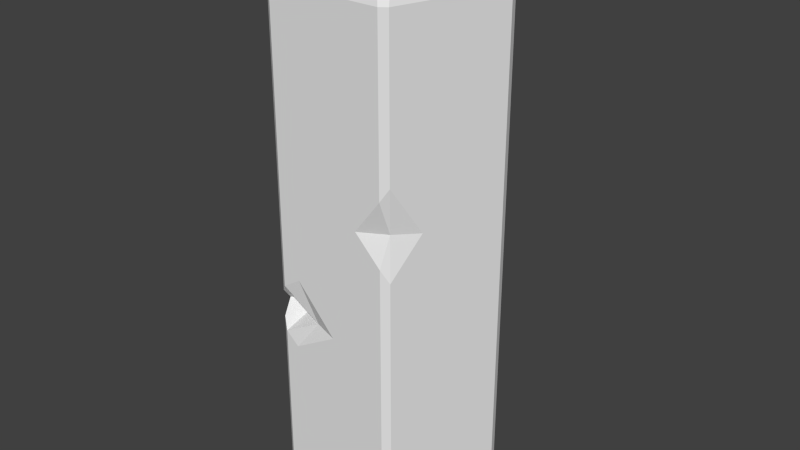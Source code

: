 # Source: crystalTree2.blend  (saved by Blender 2.69.0; exported with 4.5.12 LTS)
import bpy
from mathutils import Matrix  # noqa: F401  (used for matrix-valued properties, if any)

bpy.ops.wm.read_factory_settings(use_empty=True)
scene = bpy.context.scene
scene.name = 'Scene'

# ---- collections
col_collection_1 = bpy.data.collections.new('Collection 1'); scene.collection.children.link(col_collection_1)

# ---- world
world_world = bpy.data.worlds.new('World'); scene.world = world_world
world_world.color = (0.05088, 0.05088, 0.05088)
world_world.use_sun_shadow = False
world_world.sun_shadow_jitter_overblur = 0.0
world_world.cycles.sampling_method = 'MANUAL'
world_world.cycles.sample_map_resolution = 256

# ---- meshes
me_circle = bpy.data.meshes.new('Circle')
me_circle.from_pydata([(5.588e-09, 0.9382, 0.0), (-0.04045, 0.9706, 0.05), (0.04045, 0.9706, 0.05), (-0.9356, 0.2615, 0.05), (-0.9106, 0.3384, 0.05), (-0.8923, 0.2899, 0.0), (-0.5378, -0.809, 0.05), (-0.6032, -0.7615, 0.05), (-0.5515, -0.759, 0.0), (0.6032, -0.7615, 0.05), (0.5378, -0.809, 0.05), (0.5515, -0.759, 0.0), (0.9106, 0.3384, 0.05), (0.9356, 0.2615, 0.05), (0.8923, 0.2899, 0.0), (-0.04045, 0.9706, 4.875), (-0.04396, 0.9319, 4.966), (0.04396, 0.9319, 4.966), (0.04045, 0.9706, 4.875), (-0.8999, 0.2462, 4.966), (-0.8727, 0.3298, 4.966), (-0.9106, 0.3384, 4.875), (-0.9356, 0.2615, 4.875), (-0.5122, -0.7798, 4.966), (-0.5833, -0.7281, 4.966), (-0.6032, -0.7615, 4.875), (-0.5378, -0.809, 4.875), (0.5833, -0.7281, 4.966), (0.5122, -0.7798, 4.966), (0.5378, -0.809, 4.875), (0.6032, -0.7615, 4.875), (0.8727, 0.3298, 4.966), (0.8999, 0.2462, 4.966), (0.9356, 0.2615, 4.875), (0.9106, 0.3384, 4.875), (0.04396, 0.6551, 5.276), (-0.04396, 0.6551, 5.276), (9.313e-09, 0.589, 5.316), (-0.5602, 0.182, 5.316), (-0.6094, 0.2442, 5.276), (-0.6366, 0.1606, 5.276), (-0.3462, -0.4765, 5.316), (-0.4206, -0.5041, 5.276), (-0.3495, -0.5558, 5.276), (0.3296, -0.4907, 5.069), (0.3675, -0.329, 5.163), (0.4928, -0.1967, 5.137), (0.5602, 0.182, 5.316), (0.6366, 0.1606, 5.276), (0.6094, 0.2442, 5.276), (0.6032, -0.7615, 2.665), (0.6032, -0.7615, 3.486), (0.5378, -0.809, 3.372), (0.5378, -0.809, 2.787), (0.2861, -0.809, 3.042), (0.6956, -0.4771, 3.033), (0.5567, -0.7058, 3.064), (-0.7659, -0.2608, 4.683), (-0.6217, 0.5483, 0.3708), (-0.4615, 0.5768, 1.032), (-0.7309, -0.2234, 4.327), (-0.8536, 0.009046, 4.322), (-0.7829, -0.2086, 4.012), (0.5743, 0.5466, 4.966), (-0.7099, -0.4333, 4.293), (-0.8251, 0.4005, 0.8663), (-0.76, 0.4478, 1.394), (-0.465, 0.6621, 1.765), (-0.2683, 0.805, 1.311), (0.4876, 0.6096, 4.966), (0.473, 0.6563, 4.875), (0.6147, 0.5534, 4.875), (-0.227, 0.8351, 1.055), (-0.3578, 0.74, 0.4648), (0.6413, 0.5341, 4.631), (0.4866, 0.6465, 4.447), (0.4461, 0.6759, 4.784), (0.5515, 0.5396, 4.992), (0.4875, 0.5889, 4.989), (0.5236, 0.5724, 4.918), (0.5194, 0.5905, 4.754), (-0.5378, -0.809, 1.801), (-0.5378, -0.809, 2.25), (-0.6032, -0.7615, 2.163), (-0.6032, -0.7615, 1.902), (-0.6396, -0.6497, 2.033), (-0.363, -0.809, 2.363), (0.01282, -0.809, 1.941), (-0.4126, -0.809, 1.688), (-0.4221, -0.5303, 2.003), (-0.2046, -0.7559, 1.972), (0.4001, -0.6254, 5.179), (0.5685, -0.04908, 5.276), (0.4419, -0.182, 5.316), (0.2079, -0.5558, 5.276), (0.4618, -0.5609, 5.197), (0.2187, -0.4765, 5.316), (0.6757, 0.08923, 5.194), (0.1535, -0.6697, 5.118), (0.3258, -0.6791, 5.105), (0.2127, -0.3833, 5.316), (0.6658, -0.258, 5.058), (0.4752, -0.3979, 5.112), (0.2742, -0.5816, 5.1)], [], [(22, 3, 62, 61, 57, 25), (16, 20, 39, 36), (9, 13, 33, 30, 51, 55, 50), (5, 0, 14, 11, 8), (19, 24, 42, 40), (23, 28, 91, 99, 98, 94, 43), (63, 71, 79), (12, 2, 18, 70, 76, 75, 74, 71, 34), (0, 1, 2), (3, 4, 5), (6, 7, 8), (9, 10, 11), (12, 13, 14), (15, 16, 17, 18), (19, 20, 21, 22), (23, 24, 25, 26), (27, 28, 29, 30), (31, 32, 33, 34), (35, 36, 37), (38, 39, 40), (41, 42, 43), (47, 48, 49), (4, 1, 0, 5), (7, 3, 5, 8), (10, 6, 8, 11), (13, 9, 11, 14), (2, 12, 14, 0), (20, 16, 15, 21), (24, 19, 22, 25), (28, 23, 26, 29), (32, 27, 30, 33), (33, 13, 12, 34), (1, 15, 18, 2), (29, 52, 51, 30), (25, 83, 82, 26), (21, 4, 3, 22), (38, 37, 36, 39), (41, 38, 40, 42), (37, 47, 49, 35), (48, 32, 31, 49), (16, 36, 35, 17), (42, 24, 23, 43), (39, 20, 19, 40), (15, 1, 68, 67, 66, 65, 58, 4, 21), (53, 10, 9, 50), (62, 64, 60), (1, 4, 58, 73, 72, 68), (3, 7, 84, 85, 83, 25, 57, 64, 62), (31, 63, 77, 78, 69, 17, 35, 49), (55, 51, 56), (50, 55, 56), (54, 53, 56), (52, 54, 56), (51, 52, 56), (53, 50, 56), (61, 62, 60), (64, 57, 60), (57, 61, 60), (17, 69, 70, 18), (63, 79, 69, 78, 77), (71, 63, 31, 34), (68, 72, 59), (73, 58, 59), (72, 73, 59), (67, 68, 59), (66, 67, 59), (58, 65, 59), (65, 66, 59), (70, 69, 79), (79, 71, 80), (70, 79, 80), (76, 70, 80), (71, 74, 80), (74, 75, 80), (75, 76, 80), (84, 7, 6, 81), (6, 10, 53, 54, 52, 29, 26, 82, 86, 87, 88, 81), (90, 87, 86), (90, 88, 87), (90, 81, 88), (81, 90, 89), (90, 82, 89), (89, 82, 83), (89, 83, 85), (89, 85, 84), (89, 84, 81), (90, 86, 82), (96, 41, 43, 94), (97, 46, 101), (47, 93, 92, 48), (91, 28, 27, 95), (37, 38, 47), (27, 32, 48, 92, 97, 101, 95), (97, 92, 46), (92, 93, 46), (46, 93, 45), (93, 100, 45), (100, 96, 45), (96, 44, 45), (44, 102, 45), (102, 46, 45), (102, 101, 46), (102, 95, 101), (102, 44, 95), (44, 91, 95), (99, 103, 98), (91, 103, 99), (44, 103, 91), (44, 96, 94), (103, 94, 98), (103, 44, 94), (38, 41, 96, 100, 93, 47)])
_uv = me_circle.uv_layers.new(name='UVMap')
_uv.uv.foreach_set('vector', [0.0, 1.0, 0.0002089, -0.002097, 0.3328, 0.7693, 0.2602, 0.8501, 0.5148, 0.9441, 0.9992, 0.996, 0.0, 0.0, 1.0, 0.0, 1.0, 1.0, 0.0, 1.0, 0.004588, 0.004465, 0.9948, 0.003277, 1.0, 1.0, 0.004075, 0.9959, 0.005815, 0.5856, 0.1983, 0.4804, 0.001314, 0.4126, 0.9967, 0.5046, 0.9884, 0.9771, 0.01901, 0.9852, 0.03024, 0.02611, 0.9861, 0.02294, 0.0, 0.0, 1.0, 0.0, 1.0, 1.0, 0.0, 1.0, 0.0, 0.002404, 1.0, 0.0, 0.9954, 0.6524, 0.8194, 0.4342, 0.6464, 0.4919, 0.7049, 1.0, -0.0002062, 0.9969, 0.413, 0.7093, 0.3872, 0.5918, 0.4828, 0.6583, 0.002644, 0.00426, 0.9934, 0.005182, 1.0, 0.9967, 0.5062, 0.9983, 0.5325, 0.9696, 0.4717, 0.8692, 0.306, 0.9237, 0.3431, 0.9989, 0.0, 1.0, 0.0, 0.0, 1.0, 0.0, 1.0, 1.0, 0.0, 0.0, 1.0, 0.0, 1.0, 1.0, 0.0, 0.0, 1.0, 0.0, 1.0, 1.0, 0.0, 0.0, 1.0, 0.0, 1.0, 1.0, 0.0, 0.0, 1.0, 0.0, 1.0, 1.0, 0.0, 0.0, 1.0, 0.0, 1.0, 1.0, 0.0, 1.0, 0.0, 0.0, 1.0, 0.0, 1.0, 1.0, 0.0, 1.0, 0.0, 0.0, 1.0, 0.0, 1.0, 1.0, 0.0, 1.0, 0.0, 0.0, 1.0, 0.0, 1.0, 1.0, 0.0, 1.0, 0.0, 0.0, 1.0, 0.0, 1.0, 1.0, 0.0, 1.0, 0.0, 0.0, 1.0, 0.0, 1.0, 1.0, 0.0, 0.0, 1.0, 0.0, 1.0, 1.0, 0.0, 0.0, 1.0, 0.0, 1.0, 1.0, 0.0, 0.0, 1.0, 0.0, 1.0, 1.0, 0.0, 0.0, 1.0, 0.0, 1.0, 1.0, 0.0, 1.0, 0.0, 0.0, 1.0, 0.0, 1.0, 1.0, 0.0, 1.0, 0.0, 0.0, 1.0, 0.0, 1.0, 1.0, 0.0, 1.0, 0.0, 0.0, 1.0, 0.0, 1.0, 1.0, 0.0, 1.0, 0.0, 0.0, 1.0, 0.0, 1.0, 1.0, 0.0, 1.0, 0.0, 0.0, 1.0, 0.0, 1.0, 1.0, 0.0, 1.0, 0.0, 0.0, 1.0, 0.0, 1.0, 1.0, 0.0, 1.0, 0.0, 0.0, 1.0, 0.0, 1.0, 1.0, 0.0, 1.0, 0.0, 0.0, 1.0, 0.0, 1.0, 1.0, 0.0, 1.0, 0.0, 0.0, 1.0, 0.0, 1.0, 1.0, 0.0, 1.0, 0.0, 0.0, 1.0, 0.0, 1.0, 1.0, 0.0, 1.0, 0.0, 0.0, 0.2948, 0.0, 0.2948, 1.0, 0.0, 1.0, 0.0, 0.0, 0.6278, 0.0, 0.6278, 1.0, 0.0, 1.0, 0.0, 0.0, 1.0, 0.0, 1.0, 1.0, 0.0, 1.0, 0.0, 0.0, 1.0, 0.0, 1.0, 1.0, 0.0, 1.0, 0.0, 0.0, 1.0, 0.0, 1.0, 1.0, 0.0, 1.0, 0.0, 0.0, 1.0, 0.0, 1.0, 1.0, 0.0, 1.0, 0.0, 0.0, 1.0, 0.0, 1.0, 1.0, 0.0, 1.0, 0.0, 0.0, 1.0, 0.0, 1.0, 1.0, 0.0, 1.0, 0.0, 0.0, 1.0, 0.0, 1.0, 1.0, 0.0, 1.0, 0.0, 0.0, 1.0, 0.0, 1.0, 1.0, 0.0, 1.0, 0.002958, 0.9986, 0.0, 0.000194, 0.3017, 0.3013, 0.5205, 0.402, 0.8189, 0.3202, 0.8807, 0.1989, 0.6521, 0.07995, 0.9992, 0.002097, 1.0, 1.0, 0.5007, 0.0, 1.0, 0.0, 1.0, 1.0, 0.5007, 1.0, 0.4982, 0.3168, 0.6721, 0.4613, 0.5201, 0.5022, 0.0, 0.000194, 0.9992, 0.002097, 0.6521, 0.07995, 0.3668, 0.103, 0.2483, 0.2428, 0.3017, 0.3013, 0.0002089, -0.002097, 1.004, 0.002091, 0.9931, 0.3212, 0.9066, 0.3456, 0.9993, 0.3707, 0.9992, 0.996, 0.5148, 0.9441, 0.6762, 0.841, 0.3328, 0.7693, 0.0, 0.001112, 0.3597, 0.004741, 0.3732, 0.08865, 0.4522, 0.07794, 0.4643, 0.003967, 1.0, 0.0, 1.003, 0.996, 0.004179, 0.9971, 0.6781, 0.5975, 0.6002, 0.7464, 0.5973, 0.6085, 0.584, 0.4921, 0.6781, 0.5975, 0.5973, 0.6085, 0.5319, 0.6147, 0.5643, 0.5281, 0.5973, 0.6085, 0.5725, 0.7059, 0.5319, 0.6147, 0.5973, 0.6085, 0.6002, 0.7464, 0.5725, 0.7059, 0.5973, 0.6085, 0.5643, 0.5281, 0.584, 0.4921, 0.5973, 0.6085, 0.3287, 0.4862, 0.4982, 0.3168, 0.5201, 0.5022, 0.6721, 0.4613, 0.5492, 0.7877, 0.5201, 0.5022, 0.5492, 0.7877, 0.3287, 0.4862, 0.5201, 0.5022, 0.0, 0.0, 0.8113, 0.0, 0.8113, 1.0, 0.0, 1.0, 0.413, 0.7093, 0.4828, 0.6583, 0.5436, 0.7115, 0.5279, 0.7461, 0.4294, 0.7495, 0.0, 0.173, 1.0, 0.173, 1.0, 1.0, 0.0, 1.0, 0.3512, 0.633, 0.3331, 0.5058, 0.5, 0.5, 0.4189, 0.2442, 0.5652, 0.2011, 0.5, 0.5, 0.3331, 0.5058, 0.4189, 0.2442, 0.5, 0.5, 0.47, 0.8902, 0.3512, 0.633, 0.5, 0.5, 0.6641, 0.6813, 0.47, 0.8902, 0.5, 0.5, 0.5652, 0.2011, 0.6923, 0.4132, 0.5, 0.5, 0.6923, 0.4132, 0.6641, 0.6813, 0.5, 0.5, 0.5872, 0.5966, 0.5436, 0.7115, 0.4828, 0.6583, 0.4828, 0.6583, 0.3872, 0.5918, 0.5, 0.5, 0.5872, 0.5966, 0.4828, 0.6583, 0.5, 0.5, 0.6125, 0.5124, 0.5872, 0.5966, 0.5, 0.5, 0.3872, 0.5918, 0.3849, 0.3954, 0.5, 0.5, 0.3849, 0.3954, 0.5461, 0.3051, 0.5, 0.5, 0.5461, 0.3051, 0.6125, 0.5124, 0.5, 0.5, 0.5453, 0.0, 1.0, 0.0, 1.0, 1.0, 0.5453, 1.0, 0.001852, 5.263e-05, 1.003, 5.257e-05, 1.003, 0.5672, 0.769, 0.6202, 1.003, 0.6885, 1.003, 0.9999, 0.001842, 0.9999, 0.00185, 0.456, 0.1646, 0.4794, 0.5265, 0.3911, 0.1184, 0.3395, 0.001853, 0.3629, 0.4522, 0.3952, 0.503, 0.3846, 0.4279, 0.4953, 0.4522, 0.3952, 0.4077, 0.3255, 0.503, 0.3846, 0.4522, 0.3952, 0.3778, 0.3594, 0.4077, 0.3255, 0.3778, 0.3594, 0.4522, 0.3952, 0.3815, 0.3993, 0.4522, 0.3952, 0.3866, 0.4771, 0.3815, 0.3993, 0.3815, 0.3993, 0.3866, 0.4771, 0.3642, 0.4554, 0.3815, 0.3993, 0.3642, 0.4554, 0.3417, 0.418, 0.3815, 0.3993, 0.3417, 0.418, 0.3581, 0.3873, 0.3815, 0.3993, 0.3581, 0.3873, 0.3778, 0.3594, 0.4522, 0.3952, 0.4279, 0.4953, 0.3866, 0.4771, 0.2045, 0.0, 1.0, 0.0, 1.0, 1.0, 0.2045, 1.0, 0.7862, 0.5396, 0.5787, 0.4841, 0.6359, 0.3648, 0.0, 0.0, 0.557, 0.0, 0.557, 1.0, 0.0, 1.0, 0.2019, 0.0, 1.0, 0.0, 1.0, 1.0, 0.2019, 1.0, -0.0007974, 0.0, 1.0, 0.0001644, -0.002621, 0.8847, 0.002621, 0.002378, 1.0, 0.0, 0.9956, 0.9949, 0.6145, 1.0, 0.7747, 0.7405, 0.4539, 0.3353, 0.003432, 0.9421, 0.7862, 0.5396, 0.6932, 0.572, 0.5787, 0.4841, 0.6932, 0.572, 0.5706, 0.5934, 0.5787, 0.4841, 0.5787, 0.4841, 0.5706, 0.5934, 0.4632, 0.4938, 0.5706, 0.5934, 0.3585, 0.6032, 0.4632, 0.4938, 0.3585, 0.6032, 0.3032, 0.5728, 0.4632, 0.4938, 0.3032, 0.5728, 0.3732, 0.4133, 0.4632, 0.4938, 0.3732, 0.4133, 0.4785, 0.4075, 0.4632, 0.4938, 0.4785, 0.4075, 0.5787, 0.4841, 0.4632, 0.4938, 0.4785, 0.4075, 0.6359, 0.3648, 0.5787, 0.4841, 0.4785, 0.4075, 0.3704, 0.3753, 0.6359, 0.3648, 0.4785, 0.4075, 0.3732, 0.4133, 0.3704, 0.3753, 0.3732, 0.4133, 0.3011, 0.3673, 0.3704, 0.3753, 0.2525, 0.3497, 0.298, 0.4121, 0.2017, 0.4326, 0.3011, 0.3673, 0.298, 0.4121, 0.2525, 0.3497, 0.3732, 0.4133, 0.298, 0.4121, 0.3011, 0.3673, 0.3732, 0.4133, 0.3032, 0.5728, 0.2548, 0.5269, 0.298, 0.4121, 0.2548, 0.5269, 0.2017, 0.4326, 0.298, 0.4121, 0.3732, 0.4133, 0.2548, 0.5269, 0.9974, 0.2753, 0.9996, 0.9964, 0.35, 1.0, 0.3489, 0.8828, -0.005048, 0.6677, 0.0, 0.2366])
me_circle.use_remesh_preserve_volume = False
me_circle.use_remesh_preserve_attributes = False
me_circle.use_mirror_vertex_groups = False
me_circle.update()

# ---- objects
ob_circle = bpy.data.objects.new('Circle', me_circle)

# ---- transforms, parenting, visibility, modifiers, constraints
ob_circle.location = (0.0, 0.0, 0.0)
ob_circle.lineart.crease_threshold = 0.0

# ---- collection membership
col_collection_1.objects.link(ob_circle)

# ---- scene / render settings (as saved in the file)
scene.frame_start = 1; scene.frame_end = 250; scene.frame_set(1)
scene.render.engine = 'BLENDER_EEVEE_NEXT'
scene.render.image_settings.compression = 90
scene.render.resolution_percentage = 50
scene.render.dither_intensity = 0.0
scene.cycles.use_denoising = False
scene.cycles.samples = 10
scene.cycles.sampling_pattern = 'TABULATED_SOBOL'
scene.cycles.light_sampling_threshold = 0.0
scene.cycles.use_adaptive_sampling = False
scene.cycles.use_light_tree = False
scene.cycles.blur_glossy = 0.0
scene.cycles.volume_bounces = 1
scene.cycles.pixel_filter_type = 'GAUSSIAN'
scene.cycles.sample_clamp_indirect = 0.0
scene.view_settings.view_transform = 'Standard'
bpy.context.view_layer.update()

# ---- added for rendering (the .blend has no active camera and no usable light): camera, sun
cam_auto = bpy.data.cameras.new('AutoCamera')
cam_auto.lens = 50.0
cam_auto.sensor_width = 36.0
cam_auto.clip_end = 1000.0
ob_auto_camera = bpy.data.objects.new('AutoCamera', cam_auto)
scene.collection.objects.link(ob_auto_camera)
ob_auto_camera.location = (5.46842, -6.4813, 7.03292)
ob_auto_camera.rotation_euler = (1.09748, -7.21219e-08, 0.694738)
scene.camera = ob_auto_camera
light_auto_sun = bpy.data.lights.new('AutoSun', 'SUN')
light_auto_sun.energy = 3.0
light_auto_sun.angle = 0.0523599
ob_auto_sun = bpy.data.objects.new('AutoSun', light_auto_sun)
scene.collection.objects.link(ob_auto_sun)
ob_auto_sun.rotation_euler = (0.872665, 0.174533, 0.523599)
bpy.context.view_layer.update()
